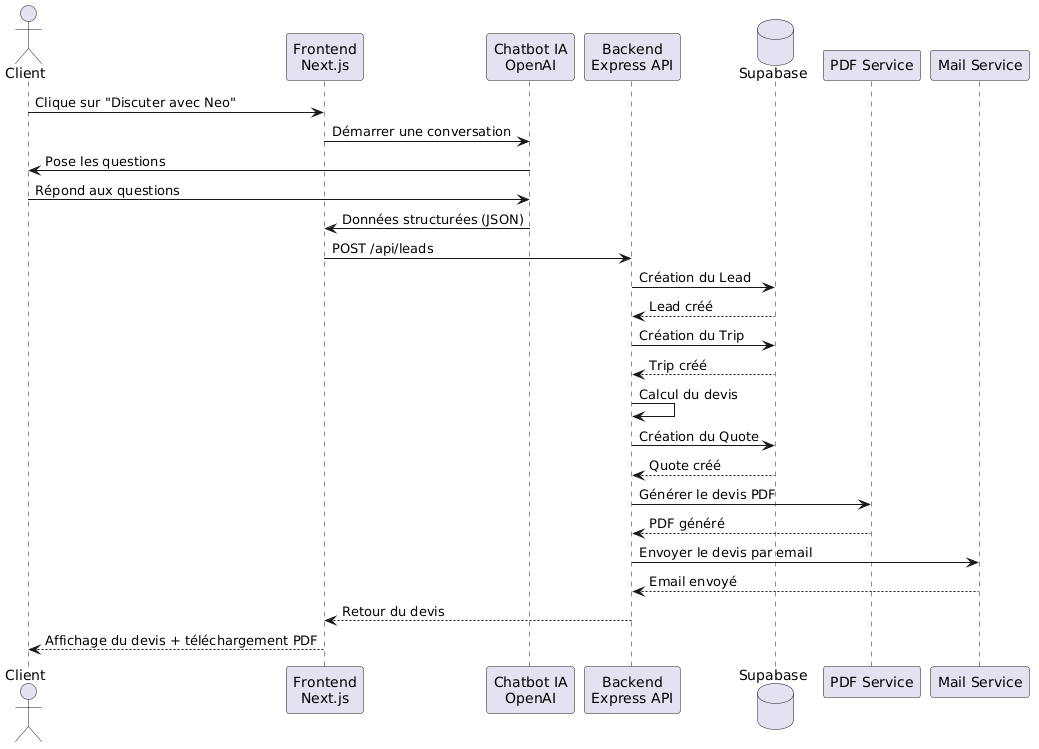

The diagram above was rendered by PlantUML. Its source (embedded in the PNG):
@startuml
actor Client

participant "Frontend\nNext.js" as Front
participant "Chatbot IA\nOpenAI" as AI
participant "Backend\nExpress API" as API
database "Supabase" as DB
participant "PDF Service" as PDF
participant "Mail Service" as Mail

Client -> Front : Clique sur "Discuter avec Neo"

Front -> AI : Démarrer une conversation

AI -> Client : Pose les questions
Client -> AI : Répond aux questions

AI -> Front : Données structurées (JSON)

Front -> API : POST /api/leads

API -> DB : Création du Lead
DB --> API : Lead créé

API -> DB : Création du Trip
DB --> API : Trip créé

API -> API : Calcul du devis

API -> DB : Création du Quote
DB --> API : Quote créé

API -> PDF : Générer le devis PDF
PDF --> API : PDF généré

API -> Mail : Envoyer le devis par email
Mail --> API : Email envoyé

API --> Front : Retour du devis

Front --> Client : Affichage du devis + téléchargement PDF
@enduml